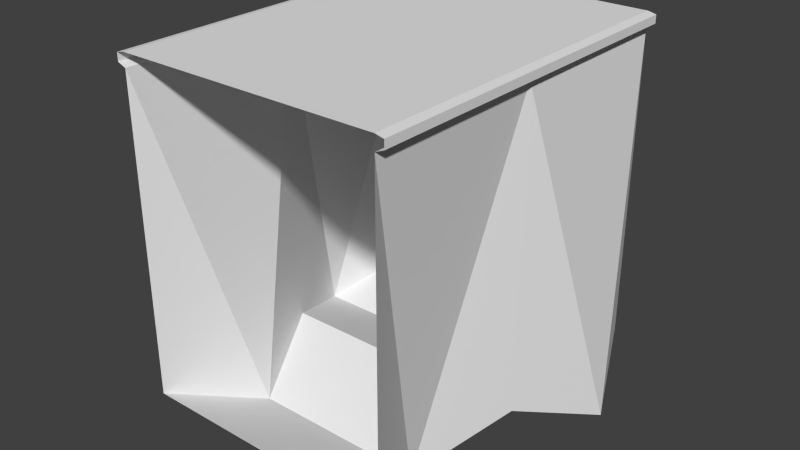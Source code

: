 # Source: Ramps_cliff_mid.blend  (saved by Blender 2.63.0; exported with 4.5.12 LTS)
import bpy
from mathutils import Matrix  # noqa: F401  (used for matrix-valued properties, if any)

bpy.ops.wm.read_factory_settings(use_empty=True)
scene = bpy.context.scene
scene.name = 'Scene'

# ---- collections
col_collection_1 = bpy.data.collections.new('Collection 1'); scene.collection.children.link(col_collection_1)

# ---- world
world_world = bpy.data.worlds.new('World'); scene.world = world_world
world_world.color = (0.05088, 0.05088, 0.05088)
world_world.use_sun_shadow = False
world_world.sun_shadow_jitter_overblur = 0.0
world_world.cycles.sampling_method = 'MANUAL'
world_world.cycles.sample_map_resolution = 256

# ---- meshes
me_cube_007 = bpy.data.meshes.new('Cube.007')
me_cube_007.from_pydata([(-5.0, 0.0, -9.537e-07), (0.0, 0.0, -9.537e-07), (-5.0, 0.0, 6.0), (0.0, 0.0, 6.0), (-5.0, 7.0, -9.537e-07), (0.0, 7.0, 6.0), (-5.0, 7.0, 6.0), (0.0, 7.0, -9.537e-07), (-5.0, 3.5, -9.537e-07), (0.0, 3.5, 6.0), (-5.0, 3.5, 6.0), (0.0, 3.5, -9.537e-07), (-4.194, 1.75, -0.7129), (-0.8056, 1.75, -0.7129), (-5.787, 5.25, -0.7129), (0.7866, 5.25, -0.7129), (-5.0, 0.0, 6.258), (0.0, 0.0, 6.258), (0.0, 7.0, 6.258), (-5.0, 7.0, 6.258), (0.0, 3.5, 6.258), (-5.0, 3.5, 6.258), (-5.161, 0.0, 6.066), (0.1611, 0.0, 6.066), (0.1611, 7.0, 6.066), (-5.161, 7.0, 6.066), (0.1611, 3.5, 6.066), (-5.161, 3.5, 6.066), (-5.161, 0.0, 6.222), (0.1611, 0.0, 6.222), (0.1611, 7.0, 6.222), (-5.161, 7.0, 6.222), (0.1611, 3.5, 6.222), (-5.161, 3.5, 6.222)], [], [(11, 9, 13), (12, 13, 1, 0), (8, 10, 14), (7, 5, 15), (14, 15, 11, 8), (0, 2, 12), (32, 30, 18, 20), (3, 1, 13), (9, 3, 13), (8, 11, 13, 12), (6, 4, 14), (10, 6, 14), (9, 11, 15), (5, 9, 15), (4, 7, 15, 14), (10, 8, 12), (2, 10, 12), (20, 18, 19, 21), (17, 20, 21, 16), (27, 25, 6, 10), (27, 22, 28, 33), (32, 29, 23, 26), (26, 24, 30, 32), (33, 31, 25, 27), (9, 5, 24, 26), (20, 17, 29, 32), (26, 23, 3, 9), (21, 19, 31, 33), (33, 28, 16, 21), (10, 2, 22, 27)])
me_cube_007.use_remesh_preserve_volume = False
me_cube_007.use_remesh_preserve_attributes = False
me_cube_007.use_mirror_vertex_groups = False
me_cube_007.update()

# ---- objects
ob_cliff_mid = bpy.data.objects.new('cliff_mid', me_cube_007)

# ---- transforms, parenting, visibility, modifiers, constraints
ob_cliff_mid.location = (0.0, 0.0, 0.0)
ob_cliff_mid.lineart.crease_threshold = 0.0

# ---- collection membership
col_collection_1.objects.link(ob_cliff_mid)

# ---- scene / render settings (as saved in the file)
scene.frame_start = 1; scene.frame_end = 250; scene.frame_set(1)
scene.render.engine = 'BLENDER_EEVEE_NEXT'
scene.render.image_settings.color_mode = 'RGB'
scene.render.image_settings.compression = 90
scene.render.resolution_percentage = 50
scene.render.dither_intensity = 0.0
scene.render.bake_margin = 2
scene.render.bake_bias = 0.0
scene.cycles.use_denoising = False
scene.cycles.samples = 10
scene.cycles.sampling_pattern = 'TABULATED_SOBOL'
scene.cycles.light_sampling_threshold = 0.0
scene.cycles.use_adaptive_sampling = False
scene.cycles.use_light_tree = False
scene.cycles.blur_glossy = 0.0
scene.cycles.volume_bounces = 1
scene.cycles.pixel_filter_type = 'GAUSSIAN'
scene.cycles.sample_clamp_indirect = 0.0
scene.view_settings.view_transform = 'Standard'
bpy.context.view_layer.update()

# ---- added for rendering (the .blend has no active camera and no usable light): camera, sun
cam_auto = bpy.data.cameras.new('AutoCamera')
cam_auto.lens = 50.0
cam_auto.sensor_width = 36.0
cam_auto.clip_end = 1000.0
ob_auto_camera = bpy.data.objects.new('AutoCamera', cam_auto)
scene.collection.objects.link(ob_auto_camera)
ob_auto_camera.location = (8.47882, -9.67458, 11.5558)
ob_auto_camera.rotation_euler = (1.09748, -7.21219e-08, 0.694738)
scene.camera = ob_auto_camera
light_auto_sun = bpy.data.lights.new('AutoSun', 'SUN')
light_auto_sun.energy = 3.0
light_auto_sun.angle = 0.0523599
ob_auto_sun = bpy.data.objects.new('AutoSun', light_auto_sun)
scene.collection.objects.link(ob_auto_sun)
ob_auto_sun.rotation_euler = (0.872665, 0.174533, 0.523599)
bpy.context.view_layer.update()
